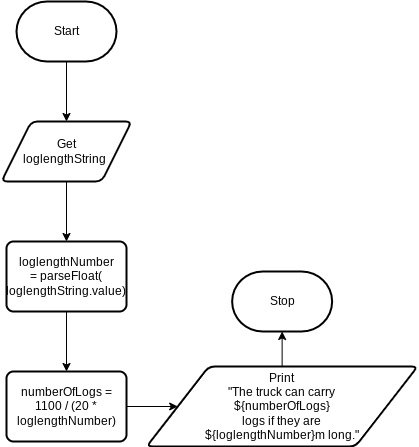

The diagram above was exported from draw.io. Its source (the exported page's mxGraphModel, read from the mxfile embedded in the PNG):
<mxGraphModel dx="1038" dy="1909" grid="1" gridSize="10" guides="1" tooltips="1" connect="1" arrows="1" fold="1" page="1" pageScale="1" pageWidth="827" pageHeight="1169" math="0" shadow="0">
  <root>
    <mxCell id="0" />
    <mxCell id="1" parent="0" />
    <mxCell id="4" style="edgeStyle=none;html=1;entryX=0.5;entryY=0;entryDx=0;entryDy=0;" parent="1" source="2" target="3" edge="1">
      <mxGeometry relative="1" as="geometry" />
    </mxCell>
    <mxCell id="2" value="Start" style="strokeWidth=2;html=1;shape=mxgraph.flowchart.terminator;whiteSpace=wrap;" parent="1" vertex="1">
      <mxGeometry x="230" width="100" height="60" as="geometry" />
    </mxCell>
    <mxCell id="10" style="edgeStyle=none;html=1;entryX=0.5;entryY=0;entryDx=0;entryDy=0;" parent="1" source="3" target="5" edge="1">
      <mxGeometry relative="1" as="geometry" />
    </mxCell>
    <mxCell id="3" value="Get&lt;br&gt;loglengthString&amp;nbsp;" style="shape=parallelogram;html=1;strokeWidth=2;perimeter=parallelogramPerimeter;whiteSpace=wrap;rounded=1;arcSize=12;size=0.23;" parent="1" vertex="1">
      <mxGeometry x="215" y="120" width="130" height="60" as="geometry" />
    </mxCell>
    <mxCell id="11" style="edgeStyle=none;html=1;entryX=0.5;entryY=0;entryDx=0;entryDy=0;" parent="1" source="5" target="7" edge="1">
      <mxGeometry relative="1" as="geometry" />
    </mxCell>
    <mxCell id="5" value="loglengthNumber &lt;br&gt;= parseFloat(&lt;br&gt;loglengthString.value)" style="rounded=1;whiteSpace=wrap;html=1;absoluteArcSize=1;arcSize=14;strokeWidth=2;" parent="1" vertex="1">
      <mxGeometry x="220" y="240" width="120" height="70" as="geometry" />
    </mxCell>
    <mxCell id="12" style="edgeStyle=none;html=1;entryX=0;entryY=0.5;entryDx=0;entryDy=0;" parent="1" source="7" target="8" edge="1">
      <mxGeometry relative="1" as="geometry" />
    </mxCell>
    <mxCell id="7" value="numberOfLogs = 1100 / (20 * loglengthNumber)" style="rounded=1;whiteSpace=wrap;html=1;absoluteArcSize=1;arcSize=14;strokeWidth=2;" parent="1" vertex="1">
      <mxGeometry x="220" y="370" width="120" height="70" as="geometry" />
    </mxCell>
    <mxCell id="13" style="edgeStyle=none;html=1;entryX=0.5;entryY=1;entryDx=0;entryDy=0;entryPerimeter=0;" parent="1" source="8" target="9" edge="1">
      <mxGeometry relative="1" as="geometry" />
    </mxCell>
    <mxCell id="8" value="Print&lt;br&gt;&quot;The truck can carry &lt;br&gt;${numberOfLogs} &lt;br&gt;logs if they are &lt;br&gt;${loglengthNumber}m long.&quot;" style="shape=parallelogram;html=1;strokeWidth=2;perimeter=parallelogramPerimeter;whiteSpace=wrap;rounded=1;arcSize=12;size=0.23;" parent="1" vertex="1">
      <mxGeometry x="360" y="365" width="271.25" height="80" as="geometry" />
    </mxCell>
    <mxCell id="9" value="Stop" style="strokeWidth=2;html=1;shape=mxgraph.flowchart.terminator;whiteSpace=wrap;" parent="1" vertex="1">
      <mxGeometry x="445.63" y="270" width="100" height="60" as="geometry" />
    </mxCell>
  </root>
</mxGraphModel>